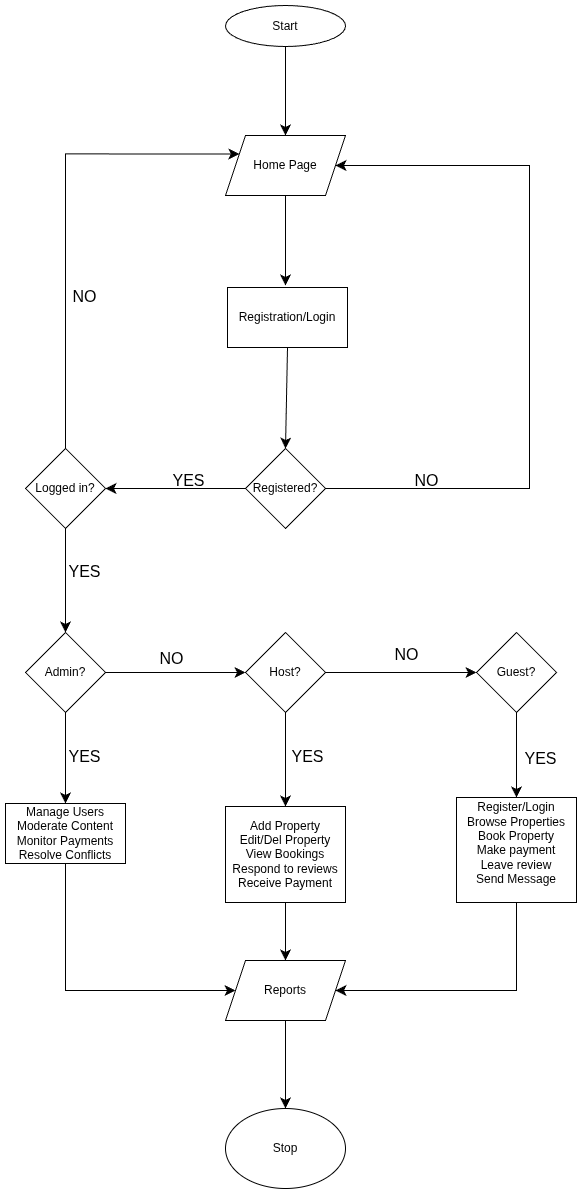

The diagram above was exported from draw.io. Its source (the exported page's mxGraphModel, read from the mxfile embedded in the PNG):
<mxGraphModel dx="736" dy="1670" grid="0" gridSize="10" guides="1" tooltips="1" connect="1" arrows="1" fold="1" page="1" pageScale="1" pageWidth="850" pageHeight="1100" math="0" shadow="0">
  <root>
    <mxCell id="0" />
    <mxCell id="1" parent="0" />
    <mxCell id="2mKF2FgNAAqSuppYRi0A-117" value="Start" style="ellipse;whiteSpace=wrap;html=1;" vertex="1" parent="1">
      <mxGeometry x="240" width="120" height="41" as="geometry" />
    </mxCell>
    <mxCell id="2mKF2FgNAAqSuppYRi0A-121" style="edgeStyle=none;curved=1;rounded=0;orthogonalLoop=1;jettySize=auto;html=1;exitX=0.5;exitY=1;exitDx=0;exitDy=0;fontSize=12;startSize=8;endSize=8;" edge="1" parent="1" source="2mKF2FgNAAqSuppYRi0A-118">
      <mxGeometry relative="1" as="geometry">
        <mxPoint x="300" y="280" as="targetPoint" />
      </mxGeometry>
    </mxCell>
    <mxCell id="2mKF2FgNAAqSuppYRi0A-118" value="Home Page" style="shape=parallelogram;perimeter=parallelogramPerimeter;whiteSpace=wrap;html=1;fixedSize=1;" vertex="1" parent="1">
      <mxGeometry x="240" y="130" width="120" height="60" as="geometry" />
    </mxCell>
    <mxCell id="2mKF2FgNAAqSuppYRi0A-123" style="edgeStyle=none;curved=1;rounded=0;orthogonalLoop=1;jettySize=auto;html=1;exitX=0.5;exitY=1;exitDx=0;exitDy=0;entryX=0.5;entryY=0;entryDx=0;entryDy=0;fontSize=12;startSize=8;endSize=8;" edge="1" parent="1" source="2mKF2FgNAAqSuppYRi0A-119" target="2mKF2FgNAAqSuppYRi0A-122">
      <mxGeometry relative="1" as="geometry" />
    </mxCell>
    <mxCell id="2mKF2FgNAAqSuppYRi0A-119" value="Registration/Login" style="rounded=0;whiteSpace=wrap;html=1;" vertex="1" parent="1">
      <mxGeometry x="242" y="282" width="120" height="60" as="geometry" />
    </mxCell>
    <mxCell id="2mKF2FgNAAqSuppYRi0A-120" style="edgeStyle=none;curved=1;rounded=0;orthogonalLoop=1;jettySize=auto;html=1;exitX=0.5;exitY=1;exitDx=0;exitDy=0;entryX=0.5;entryY=0;entryDx=0;entryDy=0;fontSize=12;startSize=8;endSize=8;" edge="1" parent="1" source="2mKF2FgNAAqSuppYRi0A-117" target="2mKF2FgNAAqSuppYRi0A-118">
      <mxGeometry relative="1" as="geometry" />
    </mxCell>
    <mxCell id="2mKF2FgNAAqSuppYRi0A-126" style="edgeStyle=none;curved=1;rounded=0;orthogonalLoop=1;jettySize=auto;html=1;exitX=0;exitY=0.5;exitDx=0;exitDy=0;entryX=1;entryY=0.5;entryDx=0;entryDy=0;fontSize=12;startSize=8;endSize=8;" edge="1" parent="1" source="2mKF2FgNAAqSuppYRi0A-122" target="2mKF2FgNAAqSuppYRi0A-124">
      <mxGeometry relative="1" as="geometry" />
    </mxCell>
    <mxCell id="2mKF2FgNAAqSuppYRi0A-132" style="edgeStyle=orthogonalEdgeStyle;rounded=0;orthogonalLoop=1;jettySize=auto;html=1;exitX=1;exitY=0.5;exitDx=0;exitDy=0;entryX=1;entryY=0.5;entryDx=0;entryDy=0;fontSize=12;startSize=8;endSize=8;" edge="1" parent="1" source="2mKF2FgNAAqSuppYRi0A-122" target="2mKF2FgNAAqSuppYRi0A-118">
      <mxGeometry relative="1" as="geometry">
        <Array as="points">
          <mxPoint x="544" y="483" />
          <mxPoint x="544" y="160" />
        </Array>
      </mxGeometry>
    </mxCell>
    <mxCell id="2mKF2FgNAAqSuppYRi0A-122" value="Registered?" style="rhombus;whiteSpace=wrap;html=1;" vertex="1" parent="1">
      <mxGeometry x="260" y="443" width="80" height="80" as="geometry" />
    </mxCell>
    <mxCell id="2mKF2FgNAAqSuppYRi0A-127" style="edgeStyle=none;curved=1;rounded=0;orthogonalLoop=1;jettySize=auto;html=1;exitX=0.5;exitY=1;exitDx=0;exitDy=0;entryX=0.5;entryY=0;entryDx=0;entryDy=0;fontSize=12;startSize=8;endSize=8;" edge="1" parent="1" source="2mKF2FgNAAqSuppYRi0A-124" target="2mKF2FgNAAqSuppYRi0A-125">
      <mxGeometry relative="1" as="geometry" />
    </mxCell>
    <mxCell id="2mKF2FgNAAqSuppYRi0A-134" style="edgeStyle=orthogonalEdgeStyle;rounded=0;orthogonalLoop=1;jettySize=auto;html=1;exitX=0.5;exitY=0;exitDx=0;exitDy=0;entryX=0;entryY=0.25;entryDx=0;entryDy=0;fontSize=12;startSize=8;endSize=8;" edge="1" parent="1" source="2mKF2FgNAAqSuppYRi0A-124" target="2mKF2FgNAAqSuppYRi0A-118">
      <mxGeometry relative="1" as="geometry">
        <Array as="points">
          <mxPoint x="80" y="149" />
        </Array>
      </mxGeometry>
    </mxCell>
    <mxCell id="2mKF2FgNAAqSuppYRi0A-124" value="Logged in?" style="rhombus;whiteSpace=wrap;html=1;" vertex="1" parent="1">
      <mxGeometry x="40" y="443" width="80" height="80" as="geometry" />
    </mxCell>
    <mxCell id="2mKF2FgNAAqSuppYRi0A-130" style="edgeStyle=none;curved=1;rounded=0;orthogonalLoop=1;jettySize=auto;html=1;exitX=1;exitY=0.5;exitDx=0;exitDy=0;entryX=0;entryY=0.5;entryDx=0;entryDy=0;fontSize=12;startSize=8;endSize=8;" edge="1" parent="1" source="2mKF2FgNAAqSuppYRi0A-125" target="2mKF2FgNAAqSuppYRi0A-128">
      <mxGeometry relative="1" as="geometry" />
    </mxCell>
    <mxCell id="2mKF2FgNAAqSuppYRi0A-139" style="edgeStyle=none;curved=1;rounded=0;orthogonalLoop=1;jettySize=auto;html=1;exitX=0.5;exitY=1;exitDx=0;exitDy=0;entryX=0.5;entryY=0;entryDx=0;entryDy=0;fontSize=12;startSize=8;endSize=8;" edge="1" parent="1" source="2mKF2FgNAAqSuppYRi0A-125" target="2mKF2FgNAAqSuppYRi0A-135">
      <mxGeometry relative="1" as="geometry" />
    </mxCell>
    <mxCell id="2mKF2FgNAAqSuppYRi0A-125" value="Admin?" style="rhombus;whiteSpace=wrap;html=1;" vertex="1" parent="1">
      <mxGeometry x="40" y="627" width="80" height="80" as="geometry" />
    </mxCell>
    <mxCell id="2mKF2FgNAAqSuppYRi0A-131" style="edgeStyle=none;curved=1;rounded=0;orthogonalLoop=1;jettySize=auto;html=1;exitX=1;exitY=0.5;exitDx=0;exitDy=0;entryX=0;entryY=0.5;entryDx=0;entryDy=0;fontSize=12;startSize=8;endSize=8;" edge="1" parent="1" source="2mKF2FgNAAqSuppYRi0A-128" target="2mKF2FgNAAqSuppYRi0A-129">
      <mxGeometry relative="1" as="geometry" />
    </mxCell>
    <mxCell id="2mKF2FgNAAqSuppYRi0A-140" style="edgeStyle=none;curved=1;rounded=0;orthogonalLoop=1;jettySize=auto;html=1;exitX=0.5;exitY=1;exitDx=0;exitDy=0;entryX=0.5;entryY=0;entryDx=0;entryDy=0;fontSize=12;startSize=8;endSize=8;" edge="1" parent="1" source="2mKF2FgNAAqSuppYRi0A-128" target="2mKF2FgNAAqSuppYRi0A-136">
      <mxGeometry relative="1" as="geometry" />
    </mxCell>
    <mxCell id="2mKF2FgNAAqSuppYRi0A-128" value="Host?" style="rhombus;whiteSpace=wrap;html=1;" vertex="1" parent="1">
      <mxGeometry x="260" y="627" width="80" height="80" as="geometry" />
    </mxCell>
    <mxCell id="2mKF2FgNAAqSuppYRi0A-141" style="edgeStyle=none;curved=1;rounded=0;orthogonalLoop=1;jettySize=auto;html=1;exitX=0.5;exitY=1;exitDx=0;exitDy=0;entryX=0.5;entryY=0;entryDx=0;entryDy=0;fontSize=12;startSize=8;endSize=8;" edge="1" parent="1" source="2mKF2FgNAAqSuppYRi0A-129" target="2mKF2FgNAAqSuppYRi0A-137">
      <mxGeometry relative="1" as="geometry" />
    </mxCell>
    <mxCell id="2mKF2FgNAAqSuppYRi0A-129" value="Guest?" style="rhombus;whiteSpace=wrap;html=1;" vertex="1" parent="1">
      <mxGeometry x="491" y="627" width="80" height="80" as="geometry" />
    </mxCell>
    <mxCell id="2mKF2FgNAAqSuppYRi0A-158" style="edgeStyle=orthogonalEdgeStyle;rounded=0;orthogonalLoop=1;jettySize=auto;html=1;exitX=0.5;exitY=1;exitDx=0;exitDy=0;entryX=0;entryY=0.5;entryDx=0;entryDy=0;fontSize=12;startSize=8;endSize=8;" edge="1" parent="1" source="2mKF2FgNAAqSuppYRi0A-135" target="2mKF2FgNAAqSuppYRi0A-142">
      <mxGeometry relative="1" as="geometry">
        <Array as="points">
          <mxPoint x="80" y="985" />
        </Array>
      </mxGeometry>
    </mxCell>
    <mxCell id="2mKF2FgNAAqSuppYRi0A-135" value="Manage Users&lt;div&gt;Moderate Content&lt;/div&gt;&lt;div&gt;Monitor Payments&lt;/div&gt;&lt;div&gt;Resolve Conflicts&lt;/div&gt;" style="rounded=0;whiteSpace=wrap;html=1;" vertex="1" parent="1">
      <mxGeometry x="20" y="798" width="120" height="60" as="geometry" />
    </mxCell>
    <mxCell id="2mKF2FgNAAqSuppYRi0A-157" style="edgeStyle=none;curved=1;rounded=0;orthogonalLoop=1;jettySize=auto;html=1;exitX=0.5;exitY=1;exitDx=0;exitDy=0;entryX=0.5;entryY=0;entryDx=0;entryDy=0;fontSize=12;startSize=8;endSize=8;" edge="1" parent="1" source="2mKF2FgNAAqSuppYRi0A-136" target="2mKF2FgNAAqSuppYRi0A-142">
      <mxGeometry relative="1" as="geometry" />
    </mxCell>
    <mxCell id="2mKF2FgNAAqSuppYRi0A-136" value="Add Property&lt;div&gt;Edit/Del Property&lt;/div&gt;&lt;div&gt;View Bookings&lt;/div&gt;&lt;div&gt;Respond to reviews&lt;/div&gt;&lt;div&gt;Receive Payment&lt;/div&gt;" style="rounded=0;whiteSpace=wrap;html=1;" vertex="1" parent="1">
      <mxGeometry x="240" y="801" width="120" height="96" as="geometry" />
    </mxCell>
    <mxCell id="2mKF2FgNAAqSuppYRi0A-159" style="edgeStyle=orthogonalEdgeStyle;rounded=0;orthogonalLoop=1;jettySize=auto;html=1;exitX=0.5;exitY=1;exitDx=0;exitDy=0;entryX=1;entryY=0.5;entryDx=0;entryDy=0;fontSize=12;startSize=8;endSize=8;" edge="1" parent="1" source="2mKF2FgNAAqSuppYRi0A-137" target="2mKF2FgNAAqSuppYRi0A-142">
      <mxGeometry relative="1" as="geometry">
        <Array as="points">
          <mxPoint x="531" y="985" />
        </Array>
      </mxGeometry>
    </mxCell>
    <mxCell id="2mKF2FgNAAqSuppYRi0A-137" value="Register/Login&lt;div&gt;Browse Properties&lt;br&gt;Book Property&lt;/div&gt;&lt;div&gt;Make payment&lt;/div&gt;&lt;div&gt;Leave review&lt;/div&gt;&lt;div&gt;Send Message&lt;/div&gt;&lt;div&gt;&lt;br&gt;&lt;/div&gt;" style="rounded=0;whiteSpace=wrap;html=1;" vertex="1" parent="1">
      <mxGeometry x="471" y="792" width="120" height="105" as="geometry" />
    </mxCell>
    <mxCell id="2mKF2FgNAAqSuppYRi0A-160" style="edgeStyle=none;curved=1;rounded=0;orthogonalLoop=1;jettySize=auto;html=1;exitX=0.5;exitY=1;exitDx=0;exitDy=0;entryX=0.5;entryY=0;entryDx=0;entryDy=0;fontSize=12;startSize=8;endSize=8;" edge="1" parent="1" source="2mKF2FgNAAqSuppYRi0A-142" target="2mKF2FgNAAqSuppYRi0A-143">
      <mxGeometry relative="1" as="geometry" />
    </mxCell>
    <mxCell id="2mKF2FgNAAqSuppYRi0A-142" value="Reports" style="shape=parallelogram;perimeter=parallelogramPerimeter;whiteSpace=wrap;html=1;fixedSize=1;" vertex="1" parent="1">
      <mxGeometry x="240" y="955" width="120" height="60" as="geometry" />
    </mxCell>
    <mxCell id="2mKF2FgNAAqSuppYRi0A-143" value="Stop" style="ellipse;whiteSpace=wrap;html=1;" vertex="1" parent="1">
      <mxGeometry x="240" y="1103" width="120" height="80" as="geometry" />
    </mxCell>
    <mxCell id="2mKF2FgNAAqSuppYRi0A-144" value="NO" style="text;html=1;align=center;verticalAlign=middle;resizable=0;points=[];autosize=1;strokeColor=none;fillColor=none;fontSize=16;" vertex="1" parent="1">
      <mxGeometry x="419.5" y="459.5" width="42" height="31" as="geometry" />
    </mxCell>
    <mxCell id="2mKF2FgNAAqSuppYRi0A-145" value="YES" style="text;html=1;align=center;verticalAlign=middle;resizable=0;points=[];autosize=1;strokeColor=none;fillColor=none;fontSize=16;" vertex="1" parent="1">
      <mxGeometry x="178" y="459.5" width="50" height="31" as="geometry" />
    </mxCell>
    <mxCell id="2mKF2FgNAAqSuppYRi0A-146" value="NO" style="text;html=1;align=center;verticalAlign=middle;resizable=0;points=[];autosize=1;strokeColor=none;fillColor=none;fontSize=16;" vertex="1" parent="1">
      <mxGeometry x="78" y="275" width="42" height="31" as="geometry" />
    </mxCell>
    <mxCell id="2mKF2FgNAAqSuppYRi0A-147" value="YES" style="text;html=1;align=center;verticalAlign=middle;resizable=0;points=[];autosize=1;strokeColor=none;fillColor=none;fontSize=16;" vertex="1" parent="1">
      <mxGeometry x="74" y="550" width="50" height="31" as="geometry" />
    </mxCell>
    <mxCell id="2mKF2FgNAAqSuppYRi0A-148" value="YES" style="text;html=1;align=center;verticalAlign=middle;resizable=0;points=[];autosize=1;strokeColor=none;fillColor=none;fontSize=16;" vertex="1" parent="1">
      <mxGeometry x="74" y="735" width="50" height="31" as="geometry" />
    </mxCell>
    <mxCell id="2mKF2FgNAAqSuppYRi0A-151" value="NO" style="text;html=1;align=center;verticalAlign=middle;resizable=0;points=[];autosize=1;strokeColor=none;fillColor=none;fontSize=16;" vertex="1" parent="1">
      <mxGeometry x="165" y="637" width="42" height="31" as="geometry" />
    </mxCell>
    <mxCell id="2mKF2FgNAAqSuppYRi0A-152" value="NO" style="text;html=1;align=center;verticalAlign=middle;resizable=0;points=[];autosize=1;strokeColor=none;fillColor=none;fontSize=16;" vertex="1" parent="1">
      <mxGeometry x="400" y="633" width="42" height="31" as="geometry" />
    </mxCell>
    <mxCell id="2mKF2FgNAAqSuppYRi0A-153" value="YES" style="text;html=1;align=center;verticalAlign=middle;resizable=0;points=[];autosize=1;strokeColor=none;fillColor=none;fontSize=16;" vertex="1" parent="1">
      <mxGeometry x="297" y="735" width="50" height="31" as="geometry" />
    </mxCell>
    <mxCell id="2mKF2FgNAAqSuppYRi0A-154" value="YES" style="text;html=1;align=center;verticalAlign=middle;resizable=0;points=[];autosize=1;strokeColor=none;fillColor=none;fontSize=16;" vertex="1" parent="1">
      <mxGeometry x="530" y="737" width="50" height="31" as="geometry" />
    </mxCell>
  </root>
</mxGraphModel>